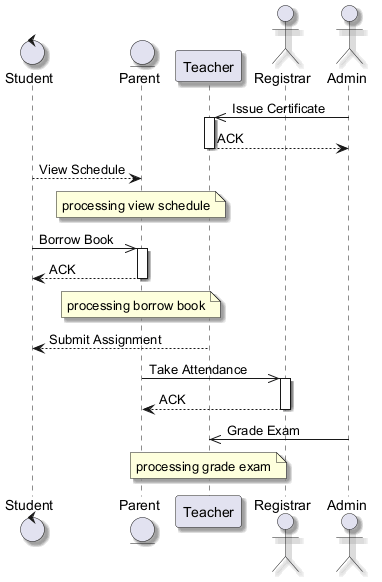

The diagram above was rendered by PlantUML. Its source (embedded in the PNG):
@startuml
skinparam shadowing true
control "Student" as S
entity "Parent" as P
participant "Teacher" as T
actor "Registrar" as R
actor "Admin" as A
A ->> T : Issue Certificate
activate T
T --> A : ACK
deactivate T
S --> P : View Schedule
note over P : processing view schedule
S ->> P : Borrow Book
activate P
P --> S : ACK
deactivate P
note over P : processing borrow book
T --> S : Submit Assignment
P ->> R : Take Attendance
activate R
R --> P : ACK
deactivate R
A ->> T : Grade Exam
note over T : processing grade exam
@enduml